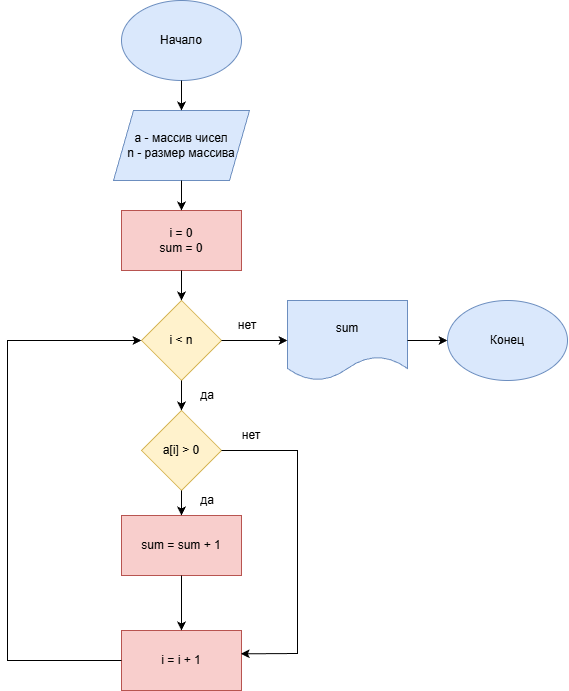

The diagram above was exported from draw.io. Its source (the exported page's mxGraphModel, read from the mxfile embedded in the PNG):
<mxGraphModel dx="1191" dy="705" grid="1" gridSize="10" guides="1" tooltips="1" connect="1" arrows="1" fold="1" page="1" pageScale="1" pageWidth="827" pageHeight="1169" math="0" shadow="0">
  <root>
    <mxCell id="0" />
    <mxCell id="1" parent="0" />
    <mxCell id="hcCTtsSD1BY6gbZ3SOe6-1" parent="1" style="ellipse;whiteSpace=wrap;html=1;fillColor=#dae8fc;strokeColor=#6c8ebf;" value="Начало" vertex="1">
      <mxGeometry height="80" width="120" x="354" y="40" as="geometry" />
    </mxCell>
    <mxCell id="hcCTtsSD1BY6gbZ3SOe6-2" parent="1" style="shape=parallelogram;perimeter=parallelogramPerimeter;whiteSpace=wrap;html=1;fixedSize=1;fillColor=#dae8fc;strokeColor=#6c8ebf;" value="a - массив чисел&lt;div&gt;n - размер массива&lt;/div&gt;" vertex="1">
      <mxGeometry height="70" width="136" x="346" y="150" as="geometry" />
    </mxCell>
    <mxCell id="hcCTtsSD1BY6gbZ3SOe6-3" parent="1" style="rounded=0;whiteSpace=wrap;html=1;fillColor=#f8cecc;strokeColor=#b85450;" value="i = 0&lt;div&gt;sum = 0&lt;/div&gt;" vertex="1">
      <mxGeometry height="60" width="120" x="354" y="250" as="geometry" />
    </mxCell>
    <mxCell id="hcCTtsSD1BY6gbZ3SOe6-4" edge="1" parent="1" source="hcCTtsSD1BY6gbZ3SOe6-1" style="endArrow=classic;html=1;rounded=0;entryX=0.5;entryY=0;entryDx=0;entryDy=0;exitX=0.5;exitY=1;exitDx=0;exitDy=0;" target="hcCTtsSD1BY6gbZ3SOe6-2" value="">
      <mxGeometry height="50" relative="1" width="50" as="geometry">
        <mxPoint x="370" y="270" as="sourcePoint" />
        <mxPoint x="420" y="220" as="targetPoint" />
      </mxGeometry>
    </mxCell>
    <mxCell id="hcCTtsSD1BY6gbZ3SOe6-5" edge="1" parent="1" source="hcCTtsSD1BY6gbZ3SOe6-2" style="endArrow=classic;html=1;rounded=0;entryX=0.5;entryY=0;entryDx=0;entryDy=0;exitX=0.5;exitY=1;exitDx=0;exitDy=0;" target="hcCTtsSD1BY6gbZ3SOe6-3" value="">
      <mxGeometry height="50" relative="1" width="50" as="geometry">
        <mxPoint x="370" y="270" as="sourcePoint" />
        <mxPoint x="420" y="220" as="targetPoint" />
      </mxGeometry>
    </mxCell>
    <mxCell id="hcCTtsSD1BY6gbZ3SOe6-6" parent="1" style="rhombus;whiteSpace=wrap;html=1;fillColor=#fff2cc;strokeColor=#d6b656;" value="i &amp;lt; n" vertex="1">
      <mxGeometry height="80" width="80" x="374" y="340" as="geometry" />
    </mxCell>
    <mxCell id="hcCTtsSD1BY6gbZ3SOe6-7" parent="1" style="rhombus;whiteSpace=wrap;html=1;fillColor=#fff2cc;strokeColor=#d6b656;" value="a[i] &amp;gt; 0" vertex="1">
      <mxGeometry height="80" width="80" x="374" y="450" as="geometry" />
    </mxCell>
    <mxCell id="hcCTtsSD1BY6gbZ3SOe6-8" edge="1" parent="1" source="hcCTtsSD1BY6gbZ3SOe6-3" style="endArrow=classic;html=1;rounded=0;entryX=0.5;entryY=0;entryDx=0;entryDy=0;exitX=0.5;exitY=1;exitDx=0;exitDy=0;" target="hcCTtsSD1BY6gbZ3SOe6-6" value="">
      <mxGeometry height="50" relative="1" width="50" as="geometry">
        <mxPoint x="370" y="370" as="sourcePoint" />
        <mxPoint x="420" y="320" as="targetPoint" />
      </mxGeometry>
    </mxCell>
    <mxCell id="hcCTtsSD1BY6gbZ3SOe6-9" edge="1" parent="1" source="hcCTtsSD1BY6gbZ3SOe6-6" style="endArrow=classic;html=1;rounded=0;entryX=0.5;entryY=0;entryDx=0;entryDy=0;exitX=0.5;exitY=1;exitDx=0;exitDy=0;" target="hcCTtsSD1BY6gbZ3SOe6-7" value="">
      <mxGeometry height="50" relative="1" width="50" as="geometry">
        <mxPoint x="370" y="370" as="sourcePoint" />
        <mxPoint x="420" y="320" as="targetPoint" />
      </mxGeometry>
    </mxCell>
    <mxCell id="hcCTtsSD1BY6gbZ3SOe6-10" parent="1" style="rounded=0;whiteSpace=wrap;html=1;fillColor=#f8cecc;strokeColor=#b85450;" value="sum = sum + 1" vertex="1">
      <mxGeometry height="60" width="120" x="354" y="555" as="geometry" />
    </mxCell>
    <mxCell id="hcCTtsSD1BY6gbZ3SOe6-11" parent="1" style="rounded=0;whiteSpace=wrap;html=1;fillColor=#f8cecc;strokeColor=#b85450;" value="i = i + 1" vertex="1">
      <mxGeometry height="60" width="120" x="354" y="670" as="geometry" />
    </mxCell>
    <mxCell id="hcCTtsSD1BY6gbZ3SOe6-12" edge="1" parent="1" source="hcCTtsSD1BY6gbZ3SOe6-7" style="endArrow=classic;html=1;rounded=0;entryX=0.5;entryY=0;entryDx=0;entryDy=0;exitX=0.5;exitY=1;exitDx=0;exitDy=0;" target="hcCTtsSD1BY6gbZ3SOe6-10" value="">
      <mxGeometry height="50" relative="1" width="50" as="geometry">
        <mxPoint x="370" y="570" as="sourcePoint" />
        <mxPoint x="420" y="520" as="targetPoint" />
      </mxGeometry>
    </mxCell>
    <mxCell id="hcCTtsSD1BY6gbZ3SOe6-13" edge="1" parent="1" source="hcCTtsSD1BY6gbZ3SOe6-10" style="endArrow=classic;html=1;rounded=0;entryX=0.5;entryY=0;entryDx=0;entryDy=0;exitX=0.5;exitY=1;exitDx=0;exitDy=0;" target="hcCTtsSD1BY6gbZ3SOe6-11" value="">
      <mxGeometry height="50" relative="1" width="50" as="geometry">
        <mxPoint x="370" y="570" as="sourcePoint" />
        <mxPoint x="420" y="660" as="targetPoint" />
      </mxGeometry>
    </mxCell>
    <mxCell id="hcCTtsSD1BY6gbZ3SOe6-14" edge="1" parent="1" source="hcCTtsSD1BY6gbZ3SOe6-7" style="endArrow=classic;html=1;rounded=0;exitX=1;exitY=0.5;exitDx=0;exitDy=0;entryX=0.994;entryY=0.389;entryDx=0;entryDy=0;entryPerimeter=0;" target="hcCTtsSD1BY6gbZ3SOe6-11" value="">
      <mxGeometry height="50" relative="1" width="50" as="geometry">
        <Array as="points">
          <mxPoint x="530" y="490" />
          <mxPoint x="530" y="693" />
        </Array>
        <mxPoint x="370" y="570" as="sourcePoint" />
        <mxPoint x="420" y="520" as="targetPoint" />
      </mxGeometry>
    </mxCell>
    <mxCell id="hcCTtsSD1BY6gbZ3SOe6-15" parent="1" style="text;html=1;whiteSpace=wrap;strokeColor=none;fillColor=none;align=center;verticalAlign=middle;rounded=0;" value="да" vertex="1">
      <mxGeometry height="30" width="60" x="410" y="420" as="geometry" />
    </mxCell>
    <mxCell id="hcCTtsSD1BY6gbZ3SOe6-16" parent="1" style="text;html=1;whiteSpace=wrap;strokeColor=none;fillColor=none;align=center;verticalAlign=middle;rounded=0;" value="да" vertex="1">
      <mxGeometry height="30" width="60" x="410" y="525" as="geometry" />
    </mxCell>
    <mxCell id="hcCTtsSD1BY6gbZ3SOe6-17" parent="1" style="text;html=1;whiteSpace=wrap;strokeColor=none;fillColor=none;align=center;verticalAlign=middle;rounded=0;" value="нет" vertex="1">
      <mxGeometry height="30" width="60" x="454" y="460" as="geometry" />
    </mxCell>
    <mxCell id="hcCTtsSD1BY6gbZ3SOe6-18" edge="1" parent="1" source="hcCTtsSD1BY6gbZ3SOe6-11" style="endArrow=classic;html=1;rounded=0;exitX=0;exitY=0.5;exitDx=0;exitDy=0;entryX=0;entryY=0.5;entryDx=0;entryDy=0;" target="hcCTtsSD1BY6gbZ3SOe6-6" value="">
      <mxGeometry height="50" relative="1" width="50" as="geometry">
        <Array as="points">
          <mxPoint x="240" y="700" />
          <mxPoint x="240" y="380" />
        </Array>
        <mxPoint x="370" y="570" as="sourcePoint" />
        <mxPoint x="420" y="520" as="targetPoint" />
      </mxGeometry>
    </mxCell>
    <mxCell id="hcCTtsSD1BY6gbZ3SOe6-19" parent="1" style="shape=document;whiteSpace=wrap;html=1;boundedLbl=1;fillColor=#dae8fc;strokeColor=#6c8ebf;" value="sum" vertex="1">
      <mxGeometry height="80" width="120" x="520" y="340" as="geometry" />
    </mxCell>
    <mxCell id="hcCTtsSD1BY6gbZ3SOe6-20" edge="1" parent="1" source="hcCTtsSD1BY6gbZ3SOe6-6" style="endArrow=classic;html=1;rounded=0;entryX=0;entryY=0.5;entryDx=0;entryDy=0;exitX=1;exitY=0.5;exitDx=0;exitDy=0;" target="hcCTtsSD1BY6gbZ3SOe6-19" value="">
      <mxGeometry height="50" relative="1" width="50" as="geometry">
        <mxPoint x="370" y="370" as="sourcePoint" />
        <mxPoint x="420" y="320" as="targetPoint" />
      </mxGeometry>
    </mxCell>
    <mxCell id="hcCTtsSD1BY6gbZ3SOe6-21" parent="1" style="ellipse;whiteSpace=wrap;html=1;fillColor=#dae8fc;strokeColor=#6c8ebf;" value="Конец" vertex="1">
      <mxGeometry height="80" width="120" x="680" y="340" as="geometry" />
    </mxCell>
    <mxCell id="hcCTtsSD1BY6gbZ3SOe6-22" parent="1" style="text;html=1;whiteSpace=wrap;strokeColor=none;fillColor=none;align=center;verticalAlign=middle;rounded=0;" value="нет" vertex="1">
      <mxGeometry height="30" width="60" x="450" y="350" as="geometry" />
    </mxCell>
    <mxCell id="hcCTtsSD1BY6gbZ3SOe6-23" edge="1" parent="1" source="hcCTtsSD1BY6gbZ3SOe6-19" style="endArrow=classic;html=1;rounded=0;entryX=0;entryY=0.5;entryDx=0;entryDy=0;exitX=1;exitY=0.5;exitDx=0;exitDy=0;" target="hcCTtsSD1BY6gbZ3SOe6-21" value="">
      <mxGeometry height="50" relative="1" width="50" as="geometry">
        <mxPoint x="370" y="470" as="sourcePoint" />
        <mxPoint x="420" y="420" as="targetPoint" />
      </mxGeometry>
    </mxCell>
  </root>
</mxGraphModel>